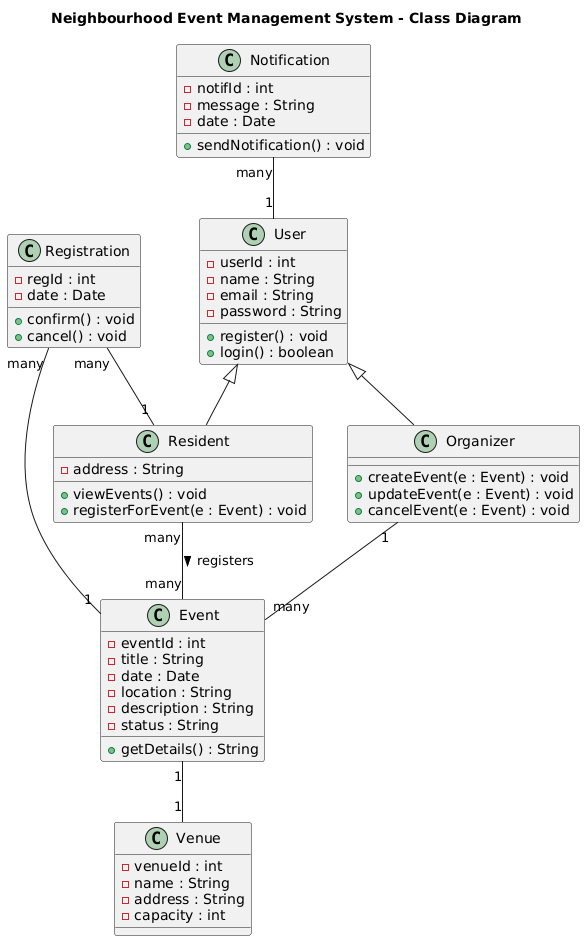

The diagram above was rendered by PlantUML. Its source (embedded in the PNG):
@startuml
title Neighbourhood Event Management System - Class Diagram

class User {
  - userId : int
  - name : String
  - email : String
  - password : String
  + register() : void
  + login() : boolean
}

class Resident {
  - address : String
  + viewEvents() : void
  + registerForEvent(e : Event) : void
}

class Organizer {
  + createEvent(e : Event) : void
  + updateEvent(e : Event) : void
  + cancelEvent(e : Event) : void
}

class Event {
  - eventId : int
  - title : String
  - date : Date
  - location : String
  - description : String
  - status : String
  + getDetails() : String
}

class Venue {
  - venueId : int
  - name : String
  - address : String
  - capacity : int
}

class Registration {
  - regId : int
  - date : Date
  + confirm() : void
  + cancel() : void
}

class Notification {
  - notifId : int
  - message : String
  - date : Date
  + sendNotification() : void
}

' Relationships
User <|-- Resident
User <|-- Organizer
Organizer "1" -- "many" Event
Event "1" -- "1" Venue
Resident "many" -- "many" Event : registers >
Registration "many" -- "1" Resident
Registration "many" -- "1" Event
Notification "many" -- "1" User
@enduml